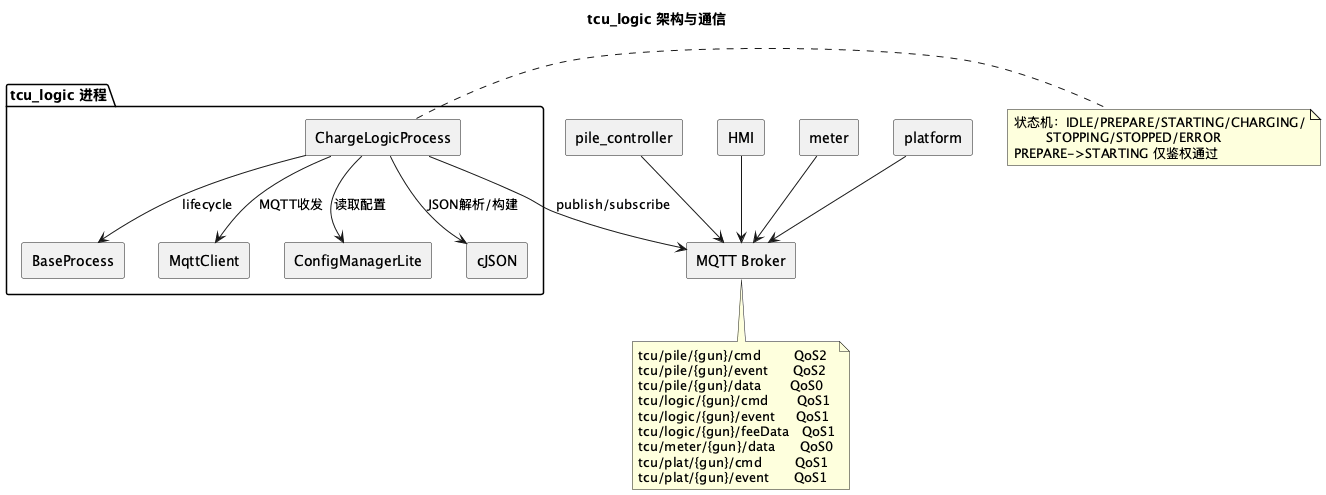

The diagram above was rendered by PlantUML. Its source (embedded in the PNG):
@startuml
title tcu_logic 架构与通信

skinparam componentStyle rectangle
skinparam shadowing false

package "tcu_logic 进程" {
  [ChargeLogicProcess] as CLP
  [BaseProcess] as BP
  [MqttClient] as MC
  [ConfigManagerLite] as CFG
  [cJSON] as CJSON
  CLP --> BP : lifecycle
  CLP --> MC : MQTT收发
  CLP --> CFG : 读取配置
  CLP --> CJSON : JSON解析/构建
}

component "MQTT Broker" as BROKER
component "pile_controller" as PILE
component "HMI" as HMI
component "meter" as METER
component "platform" as PLAT

CLP --> BROKER : publish/subscribe
PILE --> BROKER
HMI --> BROKER
METER --> BROKER
PLAT --> BROKER

note right of CLP
  状态机：IDLE/PREPARE/STARTING/CHARGING/
          STOPPING/STOPPED/ERROR
  PREPARE->STARTING 仅鉴权通过
end note

note bottom of BROKER
  tcu/pile/{gun}/cmd        QoS2
  tcu/pile/{gun}/event      QoS2
  tcu/pile/{gun}/data       QoS0
  tcu/logic/{gun}/cmd       QoS1
  tcu/logic/{gun}/event     QoS1
  tcu/logic/{gun}/feeData   QoS1
  tcu/meter/{gun}/data      QoS0
  tcu/plat/{gun}/cmd        QoS1
  tcu/plat/{gun}/event      QoS1
end note

@enduml